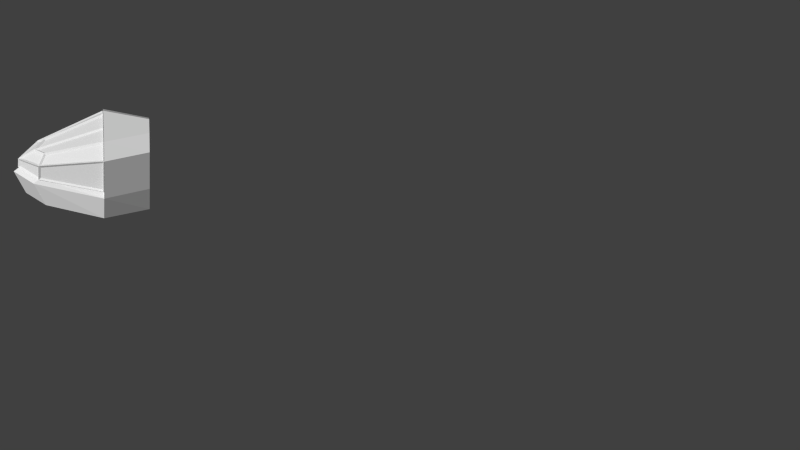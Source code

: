 # Source: Modul_Cockpit.blend  (saved by Blender 2.74.0; exported with 4.5.12 LTS)
import bpy
from mathutils import Matrix  # noqa: F401  (used for matrix-valued properties, if any)

bpy.ops.wm.read_factory_settings(use_empty=True)
scene = bpy.context.scene
scene.name = 'Scene'

# ---- collections
col_collection_1 = bpy.data.collections.new('Collection 1'); scene.collection.children.link(col_collection_1)
col_collection_11 = bpy.data.collections.new('Collection 11'); scene.collection.children.link(col_collection_11)
col_collection_11.hide_render = True
col_collection_11.hide_viewport = True

# ---- world
world_world = bpy.data.worlds.new('World'); scene.world = world_world
world_world.color = (0.05088, 0.05088, 0.05088)
world_world.use_sun_shadow = False
world_world.sun_shadow_jitter_overblur = 0.0
world_world.cycles.sampling_method = 'MANUAL'
world_world.cycles.sample_map_resolution = 256

# ---- cameras
cam_camera = bpy.data.cameras.new('Camera')
cam_camera.type = 'ORTHO'
cam_camera.clip_end = 200.0
cam_camera.lens = 35.0
cam_camera.sensor_width = 32.0
cam_camera.sensor_height = 18.0
cam_camera.ortho_scale = 81.8
cam_camera.display_size = 2.0
cam_camera.dof.focus_distance = 0.0

# ---- meshes
me_circle_003 = bpy.data.meshes.new('Circle.003')
me_circle_003.from_pydata([(0.0, 10.0, 21.99), (-8.66, 5.0, 21.99), (8.502, -7.855, 21.99), (2.551, -11.29, 21.99), (5.851, 3.378, 21.99), (-5.851, -3.378, 21.99)], [], [(1, 5, 4, 0), (3, 2, 4, 5)])
me_circle_003.use_remesh_preserve_volume = False
me_circle_003.use_remesh_preserve_attributes = False
me_circle_003.use_mirror_vertex_groups = False
me_circle_003.update()
me_circle_002 = bpy.data.meshes.new('Circle.002')
me_circle_002.from_pydata([(0.0, 10.0, 21.99), (-8.66, 5.0, 21.99), (8.502, -7.855, 21.99), (2.551, -11.29, 21.99), (5.851, 3.378, 21.99), (-5.851, -3.378, 21.99), (8.502, -7.855, 24.68), (2.551, -11.29, 24.68), (5.851, 3.378, 24.4), (-5.851, -3.378, 24.4), (0.0, 10.0, 32.44), (-8.66, 5.0, 32.44), (5.849, 3.194, 32.44), (-5.69, -3.468, 32.44), (7.977, 4.582, 25.38), (-7.957, -4.617, 25.38), (7.936, 4.399, 32.44), (-7.777, -4.673, 32.44), (10.41, -8.9, 25.66), (2.502, -13.47, 25.66), (10.41, -8.9, 28.28), (2.502, -13.47, 28.28), (-1.311, 9.243, 23.81), (-7.35, 5.757, 23.81), (-0.7222, 9.583, 31.85), (-7.938, 5.417, 31.85), (-1.648, 9.828, 23.81), (-7.687, 6.341, 23.81), (-1.06, 10.17, 31.85), (-8.275, 6.001, 31.85)], [], [(0, 10, 24, 22), (11, 10, 12, 13), (5, 9, 7, 3), (2, 6, 8, 4), (3, 7, 6, 2), (4, 8, 0), (0, 8, 12, 10), (5, 1, 9), (1, 11, 13, 9), (9, 13, 17, 15), (12, 8, 14, 16), (6, 7, 19, 18), (7, 9, 15, 19), (6, 18, 14, 8), (18, 19, 21, 20), (14, 18, 20, 16), (17, 21, 19, 15), (12, 16, 20), (17, 13, 21), (12, 20, 21, 13), (11, 1, 23, 25), (10, 11, 25, 24), (22, 23, 1, 0), (23, 22, 26, 27), (22, 24, 28, 26), (25, 23, 27, 29), (24, 25, 29, 28)])
me_circle_002.use_remesh_preserve_volume = False
me_circle_002.use_remesh_preserve_attributes = False
me_circle_002.use_mirror_vertex_groups = False
me_circle_002.update()
me_circle_007 = bpy.data.meshes.new('Circle.007')
me_circle_007.from_pydata([(0.05489, -0.09508, 34.78), (-0.05505, 0.09536, 34.17), (-8.802, -5.245, 32.76), (-8.519, -4.755, 32.44), (2.174, -14.21, 28.77), (2.361, -13.65, 28.48), (8.747, -15.15, 27.54), (8.442, -14.62, 27.31), (8.943, 5.0, 32.76), (8.377, 5.0, 32.44), (11.22, -8.986, 28.77), (10.64, -8.869, 28.48), (3.617, -11.97, 30.47), (3.584, -11.67, 29.89), (7.072, -12.25, 29.78), (6.908, -11.97, 29.21), (8.561, -9.119, 30.47), (8.316, -8.94, 29.89), (8.758, -15.17, 25.59), (8.43, -14.6, 25.59), (-8.867, -5.253, 25.59), (-8.453, -4.746, 25.59), (11.25, -8.962, 25.59), (10.6, -8.893, 25.59), (8.983, 5.053, 25.59), (8.337, 4.948, 25.59), (2.135, -14.23, 25.59), (2.4, -13.63, 25.59), (4.875, 2.675, 34.77), (4.639, 2.819, 34.18), (-4.754, -2.885, 34.77), (-4.76, -2.608, 34.18), (10.81, -9.232, 25.92), (8.713, -14.58, 25.92), (8.713, -14.58, 27.15), (10.81, -9.232, 28.23), (8.713, 4.677, 25.92), (10.88, -8.604, 25.92), (10.88, -8.604, 28.38), (8.713, 4.677, 32.17), (2.014, -13.72, 25.92), (-8.407, -5.207, 25.92), (-8.407, -5.207, 32.17), (2.014, -13.72, 28.38), (8.27, -14.84, 25.92), (2.591, -13.98, 25.92), (2.591, -13.98, 28.23), (8.27, -14.84, 27.15), (3.779, -12.1, 29.93), (6.767, -12.37, 29.36), (8.016, -14.52, 27.73), (2.748, -13.74, 28.74), (7.326, -12.04, 29.36), (8.585, -9.32, 29.93), (10.52, -9.247, 28.74), (8.568, -14.2, 27.73), (3.767, -11.52, 30.24), (-4.253, -2.811, 34.36), (-0.1294, -0.4306, 34.36), (6.401, -11.74, 29.71), (6.968, -11.42, 29.71), (0.4376, -0.1032, 34.36), (4.561, 2.278, 34.36), (8.094, -9.023, 30.24), (8.444, 4.527, 32.64), (10.59, -8.618, 28.9), (8.639, -8.698, 30.11), (5.112, 2.602, 34.24), (-8.143, -5.049, 32.64), (-4.81, -3.126, 34.24), (3.213, -11.83, 30.11), (2.169, -13.48, 28.9), (8.43, -14.6, 25.2), (-8.453, -4.746, 25.2), (10.6, -8.893, 25.2), (8.337, 4.948, 25.2), (2.4, -13.63, 25.2)], [], [(32, 33, 18, 22), (33, 32, 23, 19), (33, 34, 6, 18), (34, 33, 19, 7), (34, 35, 10, 6), (35, 34, 7, 11), (35, 32, 22, 10), (32, 35, 11, 23), (36, 37, 22, 24), (37, 36, 25, 23), (37, 38, 10, 22), (38, 37, 23, 11), (38, 39, 8, 10), (39, 38, 11, 9), (39, 36, 24, 8), (36, 39, 9, 25), (40, 41, 20, 26), (41, 40, 27, 21), (41, 42, 2, 20), (42, 41, 21, 3), (42, 43, 4, 2), (43, 42, 3, 5), (43, 40, 26, 4), (40, 43, 5, 27), (44, 45, 26, 18), (45, 44, 19, 27), (45, 46, 4, 26), (46, 45, 27, 5), (46, 47, 6, 4), (47, 46, 5, 7), (47, 44, 18, 6), (44, 47, 7, 19), (48, 49, 14, 12), (49, 48, 13, 15), (49, 50, 6, 14), (50, 49, 15, 7), (50, 51, 4, 6), (51, 50, 7, 5), (51, 48, 12, 4), (48, 51, 5, 13), (52, 53, 16, 14), (53, 52, 15, 17), (53, 54, 10, 16), (54, 53, 17, 11), (54, 55, 6, 10), (55, 54, 11, 7), (55, 52, 14, 6), (52, 55, 7, 15), (56, 57, 30, 12), (57, 56, 13, 31), (57, 58, 0, 30), (58, 57, 31, 1), (58, 59, 14, 0), (59, 58, 1, 15), (59, 56, 12, 14), (56, 59, 15, 13), (60, 61, 0, 14), (61, 60, 15, 1), (61, 62, 28, 0), (62, 61, 1, 29), (62, 63, 16, 28), (63, 62, 29, 17), (63, 60, 14, 16), (60, 63, 17, 15), (64, 65, 10, 8), (65, 64, 9, 11), (65, 66, 16, 10), (66, 65, 11, 17), (66, 67, 28, 16), (67, 66, 17, 29), (67, 64, 8, 28), (64, 67, 29, 9), (68, 69, 30, 2), (69, 68, 3, 31), (69, 70, 12, 30), (70, 69, 31, 13), (70, 71, 4, 12), (71, 70, 13, 5), (71, 68, 2, 4), (68, 71, 5, 3), (8, 9, 29, 28), (28, 29, 31, 30), (30, 31, 3, 2), (27, 19, 72, 76), (21, 27, 76, 73), (23, 25, 75, 74), (19, 23, 74, 72)])
me_circle_007.use_remesh_preserve_volume = False
me_circle_007.use_remesh_preserve_attributes = False
me_circle_007.use_mirror_vertex_groups = False
me_circle_007.update()
me_circle_004 = bpy.data.meshes.new('Circle.004')
me_circle_004.from_pydata([(-8.011e-05, 0.0001402, 34.47), (-8.66, -5.0, 32.6), (2.267, -13.93, 28.63), (8.594, -14.89, 27.43), (8.66, 5.0, 32.6), (10.93, -8.927, 28.63), (3.601, -11.82, 30.18), (6.99, -12.11, 29.5), (8.438, -9.03, 30.18), (8.594, -14.89, 25.59), (-8.66, -5.0, 25.59), (10.93, -8.927, 25.59), (8.66, 5.0, 25.59), (2.267, -13.93, 25.59), (4.757, 2.747, 34.47), (-4.757, -2.746, 34.47)], [], [(11, 9, 3, 5), (12, 11, 5, 4), (13, 10, 1, 2), (9, 13, 2, 3), (6, 7, 3, 2), (7, 8, 5, 3), (6, 15, 0, 7), (7, 0, 14, 8), (4, 5, 8, 14), (1, 15, 6, 2)])
me_circle_004.use_remesh_preserve_volume = False
me_circle_004.use_remesh_preserve_attributes = False
me_circle_004.use_mirror_vertex_groups = False
me_circle_004.update()
me_circle_000 = bpy.data.meshes.new('Circle.000')
me_circle_000.from_pydata([(-8.66, 5.0, 32.6), (0.0, 10.0, 32.6), (0.0, 10.0, 21.99), (-8.66, 5.0, 21.99), (-7.626, 5.597, 32.37), (-1.034, 9.403, 32.37), (-1.654, 9.045, 23.72), (-7.007, 5.955, 23.72), (-0.9985, 9.423, 24.72), (-0.3307, 9.809, 31.07), (-8.33, 5.191, 31.07), (-7.662, 5.577, 24.72), (-7.492, 5.365, 32.37), (-0.9001, 9.171, 32.37), (-1.52, 8.813, 23.72), (-6.873, 5.723, 23.72), (-0.8645, 9.191, 24.72), (-0.1967, 9.577, 31.07), (-8.195, 4.959, 31.07), (-7.528, 5.344, 24.72), (-7.403, 5.78, 31.95), (-1.304, 9.302, 31.95), (-1.877, 8.971, 24.04), (-6.83, 6.111, 24.04), (-1.361, 9.269, 24.82), (-0.7077, 9.646, 30.88), (-8.0, 5.436, 30.88), (-7.346, 5.813, 24.82)], [], [(3, 2, 6, 7), (0, 3, 7, 11, 10, 4), (2, 1, 5, 9, 8, 6), (1, 0, 4, 5), (10, 11, 19, 18), (4, 10, 18, 12), (8, 9, 17, 16), (6, 8, 16, 14), (7, 6, 14, 15), (11, 7, 15, 19), (9, 5, 13, 17), (5, 4, 12, 13), (18, 19, 27, 26), (12, 18, 26, 20), (16, 17, 25, 24), (14, 16, 24, 22), (15, 14, 22, 23), (19, 15, 23, 27), (17, 13, 21, 25), (13, 12, 20, 21)])
me_circle_000.use_remesh_preserve_volume = False
me_circle_000.use_remesh_preserve_attributes = False
me_circle_000.use_mirror_vertex_groups = False
me_circle_000.update()
me_circle_001 = bpy.data.meshes.new('Circle.001')
me_circle_001.from_pydata([(-8.011e-05, 0.0001402, 34.47), (-8.66, 5.0, 32.6), (0.0, 10.0, 32.6), (-8.66, -5.0, 32.6), (8.66, 5.0, 32.6), (-6.826, 3.329, 34.47), (0.5301, 7.576, 34.47), (8.66, 5.0, 21.99), (-8.66, -5.0, 21.99), (0.0, 10.0, 21.99), (-8.66, 5.0, 21.99), (-7.626, 5.597, 32.37), (-1.034, 9.403, 32.37), (-1.654, 9.045, 23.72), (-7.007, 5.955, 23.72), (-0.9985, 9.423, 24.72), (-0.3307, 9.809, 31.07), (-8.33, 5.191, 31.07), (-7.662, 5.577, 24.72), (-7.492, 5.365, 32.37), (-0.9001, 9.171, 32.37), (-1.52, 8.813, 23.72), (-6.873, 5.723, 23.72), (-0.8645, 9.191, 24.72), (-0.1967, 9.577, 31.07), (-8.195, 4.959, 31.07), (-7.528, 5.344, 24.72), (-7.403, 5.78, 31.95), (-1.304, 9.302, 31.95), (-1.877, 8.971, 24.04), (-6.83, 6.111, 24.04), (-1.361, 9.269, 24.82), (-0.7077, 9.646, 30.88), (-8.0, 5.436, 30.88), (-7.346, 5.813, 24.82), (8.594, -14.89, 25.59), (-8.66, -5.0, 25.59), (10.93, -8.927, 25.59), (8.66, 5.0, 25.59), (2.267, -13.93, 25.59), (8.502, -7.855, 24.69), (2.551, -11.29, 24.69), (8.502, -7.855, 21.99), (2.551, -11.29, 21.99), (6.54, 3.776, 24.69), (-6.54, -3.776, 24.69), (5.851, 3.378, 21.99), (-5.851, -3.378, 21.99), (6.54, 3.776, 24.45), (-6.54, -3.776, 24.45), (2.551, -11.29, 24.45), (8.502, -7.855, 24.45), (7.987, 4.611, 24.25), (-7.987, -4.611, 24.25), (10.93, -8.927, 22.0), (2.267, -13.93, 22.0), (10.19, -8.588, 24.25), (2.341, -13.12, 24.25), (5.851, 3.378, 32.6), (-5.851, -3.378, 32.6), (4.757, 2.747, 34.47), (-4.757, -2.746, 34.47), (9.185, -15.91, 24.51), (11.52, -9.951, 24.51), (2.86, -14.95, 24.51), (7.922, -13.72, 19.41), (10.25, -7.763, 19.41), (1.597, -12.76, 19.41), (9.705, 5.604, 24.51), (-9.706, -5.603, 24.51), (9.04, 5.22, 19.41), (-9.04, -5.219, 19.41), (1.682, 11.76, 24.51), (-11.02, 4.422, 24.51), (1.246, 11.51, 19.41), (-10.59, 4.673, 19.41), (-8.01e-05, 0.0001402, 35.09), (-9.182, -5.301, 32.95), (9.182, 5.301, 32.95), (5.427, 3.134, 35.09), (-5.427, -3.133, 35.09), (-4.67, 8.089, 35.09), (-10.68, 4.618, 32.95), (1.343, 11.56, 32.95), (-2.261, 9.481, 35.09), (-7.08, 6.698, 35.09), (-0.8808, 10.28, 24.66), (-8.46, 5.901, 24.66), (-1.818, 9.736, 23.27), (-7.523, 6.442, 23.27), (-4.67, 8.089, 32.63), (-9.096, 5.534, 31.33), (-0.245, 10.64, 31.33), (-1.395, 9.981, 32.69), (-7.946, 6.198, 32.69)], [(3, 1), (2, 4)], [(6, 5, 1, 2), (8, 47, 36), (58, 46, 38, 4), (1, 5, 61, 59), (6, 2, 58, 60), (5, 6, 60, 0, 61), (43, 42, 46, 47), (10, 9, 13, 14), (1, 10, 14, 18, 17, 11), (9, 2, 12, 16, 15, 13), (2, 1, 11, 12), (17, 18, 26, 25), (11, 17, 25, 19), (15, 16, 24, 23), (13, 15, 23, 21), (14, 13, 21, 22), (18, 14, 22, 26), (16, 12, 20, 24), (12, 11, 19, 20), (25, 26, 34, 33), (19, 25, 33, 27), (23, 24, 32, 31), (21, 23, 31, 29), (22, 21, 29, 30), (26, 22, 30, 34), (24, 20, 28, 32), (20, 19, 27, 28), (40, 41, 39, 37), (51, 40, 44, 48), (45, 36, 39, 41), (40, 37, 38, 44), (10, 47, 46, 9), (9, 46, 58, 2), (37, 39, 35), (41, 50, 49, 45), (46, 7, 38), (41, 40, 51, 50), (46, 42, 54, 7), (43, 55, 54, 42), (43, 47, 8, 55), (52, 7, 54, 56), (53, 57, 55, 8), (56, 54, 55, 57), (52, 56, 51, 48), (50, 51, 56, 57), (53, 49, 50, 57), (1, 59, 47, 10), (3, 36, 47, 59), (58, 4, 60), (59, 61, 3), (37, 35, 62, 63), (35, 39, 64, 62), (63, 62, 65, 66), (62, 64, 67, 65), (67, 64, 69, 71), (63, 66, 70, 68), (65, 67, 66), (71, 70, 66, 67), (37, 63, 68, 38), (36, 69, 64, 39), (70, 71, 75, 74), (71, 69, 73, 75), (68, 70, 74, 72), (3, 61, 80, 77), (60, 4, 78, 79), (61, 0, 76, 80), (0, 60, 79, 76), (4, 38, 68, 78), (3, 77, 69, 36), (77, 80, 85, 82), (79, 78, 83, 84), (80, 76, 81, 85), (76, 79, 84, 81), (69, 77, 82, 73), (72, 83, 78, 68), (83, 72, 86, 92), (73, 82, 91, 87), (82, 85, 94, 91), (84, 83, 92, 93), (85, 81, 90, 94), (81, 84, 93, 90), (74, 75, 89, 88), (75, 73, 87, 89), (72, 74, 88, 86)])
me_circle_001.use_remesh_preserve_volume = False
me_circle_001.use_remesh_preserve_attributes = False
me_circle_001.use_mirror_vertex_groups = False
me_circle_001.update()

# ---- objects
ob_collider_boden = bpy.data.objects.new('Collider_BODEN', me_circle_003)
ob_collider_wand = bpy.data.objects.new('Collider_WAND', me_circle_002)
ob_circle_005 = bpy.data.objects.new('Circle.005', me_circle_007)
ob_glass = bpy.data.objects.new('GLASS', me_circle_004)
ob_circle_001 = bpy.data.objects.new('Circle.001', me_circle_000)
ob_verkleidung_seiten_059 = bpy.data.objects.new('Verkleidung_Seiten.059', None)
ob_circle = bpy.data.objects.new('Circle', me_circle_001)
ob_modul_klein_017 = bpy.data.objects.new('Modul_Klein.017', None)
ob_camera = bpy.data.objects.new('Camera', cam_camera)

# ---- transforms, parenting, visibility, modifiers, constraints
ob_collider_boden.location = (5.722e-06, -30.0, 0.0)
ob_collider_boden.rotation_euler = (0.0, -0.0, -0.5236)
ob_collider_boden.scale = (0.5, 0.5, 0.5)
ob_collider_boden.lineart.crease_threshold = 0.0
ob_collider_wand.location = (5.722e-06, -30.0, 0.0)
ob_collider_wand.rotation_euler = (0.0, -0.0, -0.5236)
ob_collider_wand.scale = (0.5, 0.5, 0.5)
ob_collider_wand.lineart.crease_threshold = 0.0
ob_circle_005.location = (5.722e-06, -30.0, 0.0)
ob_circle_005.rotation_euler = (0.0, -0.0, -0.5236)
ob_circle_005.scale = (0.5, 0.5, 0.5)
ob_circle_005.lineart.crease_threshold = 0.0
ob_glass.location = (5.722e-06, -30.0, 0.0)
ob_glass.rotation_euler = (0.0, -0.0, -0.5236)
ob_glass.scale = (0.5, 0.5, 0.5)
ob_glass.lineart.crease_threshold = 0.0
ob_circle_001.location = (5.722e-06, -30.0, 0.0)
ob_circle_001.rotation_euler = (0.0, -0.0, -0.5236)
ob_circle_001.scale = (0.5, 0.5, 0.5)
ob_circle_001.lineart.crease_threshold = 0.0
ob_verkleidung_seiten_059.location = (5.722e-06, -30.0, 0.0)
ob_verkleidung_seiten_059.rotation_euler = (0.0, 0.0, -1.907e-06)
ob_verkleidung_seiten_059.empty_image_offset = (0.0, 0.0)
ob_verkleidung_seiten_059.show_instancer_for_render = False
ob_verkleidung_seiten_059.instance_type = 'COLLECTION'
ob_verkleidung_seiten_059.lineart.crease_threshold = 0.0
ob_circle.location = (5.722e-06, -30.0, 0.0)
ob_circle.rotation_euler = (0.0, -0.0, -0.5236)
ob_circle.scale = (0.5, 0.5, 0.5)
ob_circle.lineart.crease_threshold = 0.0
ob_modul_klein_017.location = (5.722e-06, -30.0, 0.0)
ob_modul_klein_017.rotation_euler = (0.0, -0.0, 3.142)
ob_modul_klein_017.empty_image_offset = (0.0, 0.0)
ob_modul_klein_017.hide_viewport = True
ob_modul_klein_017.show_instancer_for_render = False
ob_modul_klein_017.instance_type = 'COLLECTION'
ob_modul_klein_017.lineart.crease_threshold = 0.0
ob_camera.location = (82.86, -0.5886, 54.5)
ob_camera.rotation_euler = (1.038, -2.715e-06, 1.56)
ob_camera.lineart.crease_threshold = 0.0

# ---- collection membership
col_collection_1.objects.link(ob_collider_boden)
col_collection_1.objects.link(ob_collider_wand)
col_collection_1.objects.link(ob_circle_005)
col_collection_1.objects.link(ob_glass)
col_collection_1.objects.link(ob_circle_001)
col_collection_1.objects.link(ob_verkleidung_seiten_059)
col_collection_1.objects.link(ob_circle)
col_collection_1.objects.link(ob_modul_klein_017)
col_collection_11.objects.link(ob_camera)

# ---- scene / render settings (as saved in the file)
scene.camera = ob_camera
scene.frame_start = 1; scene.frame_end = 40; scene.frame_set(16)
scene.render.engine = 'CYCLES'
scene.render.resolution_percentage = 50
scene.render.dither_intensity = 0.0
scene.render.use_freestyle = True
scene.cycles.use_denoising = False
scene.cycles.samples = 10
scene.cycles.sampling_pattern = 'TABULATED_SOBOL'
scene.cycles.light_sampling_threshold = 0.0
scene.cycles.use_adaptive_sampling = False
scene.cycles.use_light_tree = False
scene.cycles.blur_glossy = 0.0
scene.cycles.pixel_filter_type = 'GAUSSIAN'
scene.cycles.sample_clamp_indirect = 0.0
scene.view_settings.view_transform = 'Standard'
bpy.context.view_layer.update()

# ---- added for rendering (the .blend has no usable light): sun
light_auto_sun = bpy.data.lights.new('AutoSun', 'SUN')
light_auto_sun.energy = 3.0
light_auto_sun.angle = 0.0523599
ob_auto_sun = bpy.data.objects.new('AutoSun', light_auto_sun)
scene.collection.objects.link(ob_auto_sun)
ob_auto_sun.rotation_euler = (0.872665, 0.174533, 0.523599)
bpy.context.view_layer.update()
